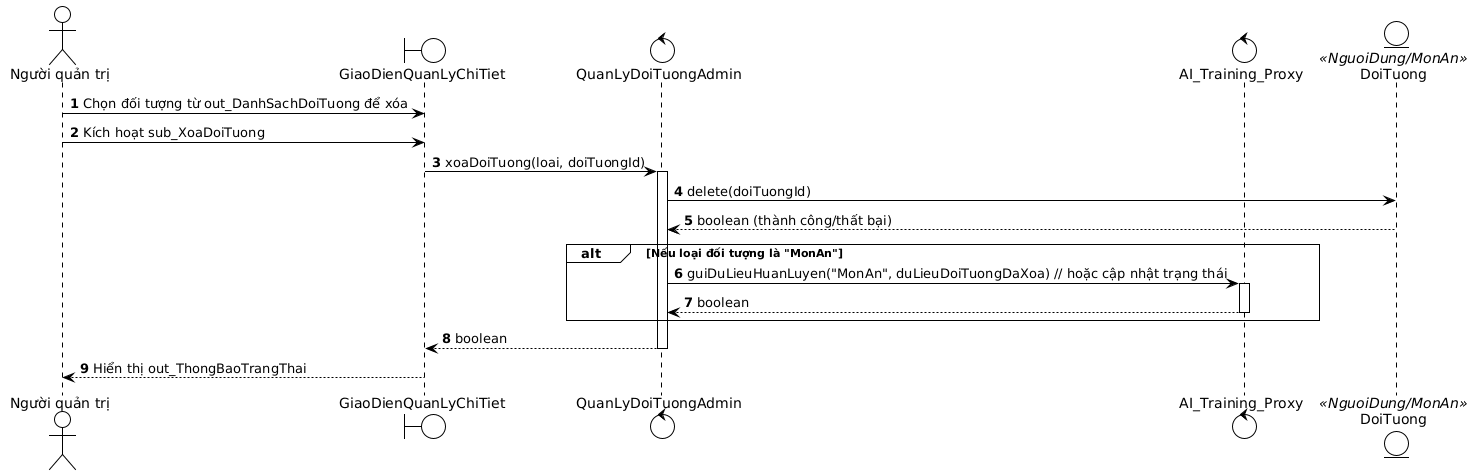

The diagram above was rendered by PlantUML. Its source (embedded in the PNG):
@startuml
!theme plain
autonumber
actor "Người quản trị" as admin
boundary "GiaoDienQuanLyChiTiet" as gd_qlct
control "QuanLyDoiTuongAdmin" as ql_dta
control "AI_Training_Proxy" as ai_proxy
entity "DoiTuong" as dt <<NguoiDung/MonAn>>

admin -> gd_qlct : Chọn đối tượng từ out_DanhSachDoiTuong để xóa
admin -> gd_qlct : Kích hoạt sub_XoaDoiTuong
gd_qlct -> ql_dta : xoaDoiTuong(loai, doiTuongId)
activate ql_dta
ql_dta -> dt : delete(doiTuongId)
dt --> ql_dta : boolean (thành công/thất bại)
alt Nếu loại đối tượng là "MonAn"
    ql_dta -> ai_proxy : guiDuLieuHuanLuyen("MonAn", duLieuDoiTuongDaXoa) // hoặc cập nhật trạng thái
    activate ai_proxy
    ai_proxy --> ql_dta : boolean
    deactivate ai_proxy
end
ql_dta --> gd_qlct : boolean
deactivate ql_dta
gd_qlct --> admin : Hiển thị out_ThongBaoTrangThai
@enduml